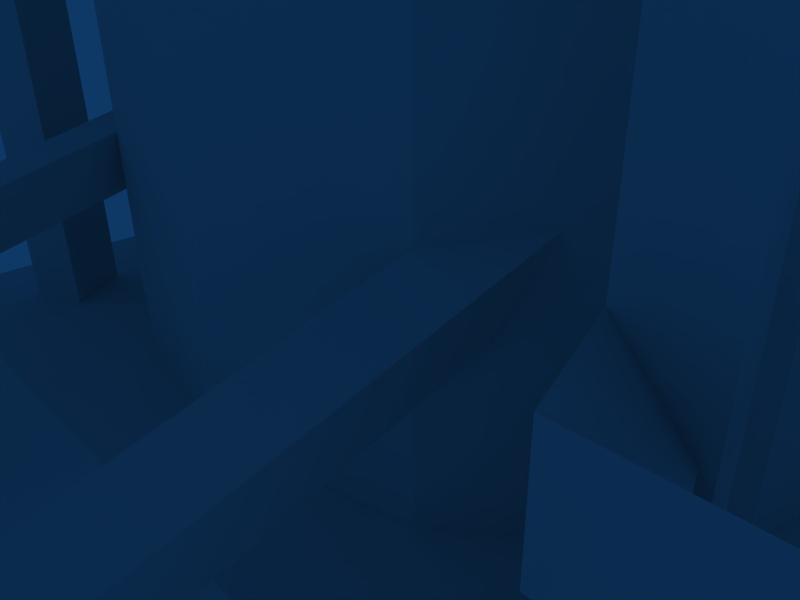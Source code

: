 # Source: cond.blend  (saved by Blender 2.49.2; exported with 4.5.12 LTS)
import bpy
from mathutils import Matrix  # noqa: F401  (used for matrix-valued properties, if any)

bpy.ops.wm.read_factory_settings(use_empty=True)
scene = bpy.context.scene
scene.name = 'Scene'

# ---- collections
col_collection_1 = bpy.data.collections.new('Collection 1'); scene.collection.children.link(col_collection_1)

# ---- materials (node trees are filled in below, after node groups)
mat_material = bpy.data.materials.new('Material')
mat_material.alpha_threshold = 0.0
mat_material.roughness = 0.5
mat_material.line_color = (0.0, 0.0, 0.0, 1.0)

# ---- material node trees

# ---- world
world_world = bpy.data.worlds.new('World'); scene.world = world_world
world_world.color = (0.05656, 0.2208, 0.4)
world_world.use_sun_shadow = False
world_world.sun_shadow_jitter_overblur = 0.0
world_world.cycles.sampling_method = 'MANUAL'
world_world.cycles.sample_map_resolution = 256

# ---- cameras
cam_camera = bpy.data.cameras.new('Camera')
cam_camera.passepartout_alpha = 0.2
cam_camera.clip_end = 100.0
cam_camera.lens = 35.0
cam_camera.ortho_scale = 7.314
cam_camera.show_passepartout = False
cam_camera.show_safe_areas = True
cam_camera.dof.focus_distance = 0.0
cam_camera.dof.aperture_fstop = 128.0

# ---- lights
light_spot = bpy.data.lights.new('Spot', 'POINT')
light_spot.transmission_factor = 0.0
light_spot.cutoff_distance = 30.0
light_spot.energy = 100.0
light_spot.shadow_buffer_clip_start = 1.001
light_spot.shadow_soft_size = 1.0
light_spot.shadow_maximum_resolution = 0.006
light_spot.use_absolute_resolution = True
light_spot.cycles.use_multiple_importance_sampling = False

# ---- meshes
me_mesh = bpy.data.meshes.new('Mesh')
me_mesh.from_pydata([(-1.516, -7.116, 2.211), (-1.073, -6.086, 1.7), (-1.073, -6.086, 0.9329), (6.398, 6.214, 2.977), (6.121, 5.441, 2.977), (5.568, 5.699, 2.466), (5.568, 5.699, 3.489), (6.121, 5.441, 2.977), (6.398, 6.214, 2.977), (5.9, 6.793, 3.489), (5.568, 5.699, 3.489), (6.398, 6.214, 2.977), (5.568, 5.699, 3.489), (5.9, 6.793, 3.489), (5.9, 6.793, 2.466), (5.568, 5.699, 2.466), (5.9, 6.793, 3.489), (7.45, 6.793, 3.489), (7.45, 6.793, 2.466), (5.9, 6.793, 2.466), (6.398, 6.214, 2.977), (5.9, 6.793, 2.466), (7.45, 6.793, 2.466), (6.951, 6.214, 2.977), (6.398, 6.214, 2.977), (6.951, 6.214, 2.977), (7.45, 6.793, 3.489), (5.9, 6.793, 3.489), (7.45, 6.793, 3.489), (8.722, 1.126, 3.489), (8.722, 1.126, 2.466), (7.45, 6.793, 2.466), (6.951, 6.214, 2.977), (7.45, 6.793, 2.466), (8.722, 1.126, 2.466), (8.224, 1.126, 2.977), (6.951, 6.214, 2.977), (8.722, 1.126, 2.466), (6.951, 6.214, 2.977), (8.224, 1.126, 2.977), (8.722, 1.126, 3.489), (7.45, 6.793, 3.489), (6.951, 6.214, 2.977), (8.722, 1.126, 3.489), (6.398, -3.768, 2.977), (5.9, -4.283, 2.466), (5.568, -3.253, 2.466), (5.568, -3.253, 2.466), (6.121, -2.995, 2.977), (6.398, -3.768, 2.977), (5.568, -3.253, 3.489), (5.9, -4.283, 3.489), (6.398, -3.768, 2.977), (6.121, -2.995, 2.977), (5.568, -3.253, 3.489), (6.398, -3.768, 2.977), (5.9, -4.283, 2.466), (5.9, -4.283, 3.489), (5.568, -3.253, 3.489), (5.568, -3.253, 2.466), (7.45, -4.283, 2.466), (7.45, -4.283, 3.489), (5.9, -4.283, 3.489), (5.9, -4.283, 2.466), (6.398, -3.768, 2.977), (6.951, -3.768, 2.977), (7.45, -4.283, 2.466), (5.9, -4.283, 2.466), (7.45, -4.283, 3.489), (6.951, -3.768, 2.977), (6.398, -3.768, 2.977), (5.9, -4.283, 3.489), (8.722, 1.126, 2.466), (8.722, 1.126, 3.489), (7.45, -4.283, 3.489), (7.45, -4.283, 2.466), (6.951, -3.768, 2.977), (8.224, 1.126, 2.977), (8.722, 1.126, 2.466), (7.45, -4.283, 2.466), (6.951, -3.768, 2.977), (8.722, 1.126, 2.466), (6.951, -3.768, 2.977), (7.45, -4.283, 3.489), (8.722, 1.126, 3.489), (8.224, 1.126, 2.977), (6.951, -3.768, 2.977), (8.722, 1.126, 3.489), (6.121, 4.926, 0.4217), (6.398, 5.699, 0.4217), (6.398, 5.699, 64.57), (6.121, 4.926, 64.57), (5.568, 5.699, 64.57), (5.568, 5.699, 0.4217), (6.121, 4.926, 0.4217), (6.121, 4.926, 64.57), (6.398, 5.699, 0.4217), (5.568, 5.699, 0.4217), (5.568, 5.699, 64.57), (6.398, 5.699, 64.57), (5.568, 5.699, 35.44), (5.9, 6.793, 35.44), (6.398, 6.214, 35.95), (6.398, 6.214, 35.95), (6.121, 5.441, 35.95), (5.568, 5.699, 35.44), (5.568, 5.699, 36.2), (6.121, 5.441, 35.95), (6.398, 6.214, 35.95), (5.9, 6.793, 36.2), (5.568, 5.699, 36.2), (6.398, 6.214, 35.95), (5.568, 5.699, 36.2), (5.9, 6.793, 36.2), (5.9, 6.793, 35.44), (5.568, 5.699, 35.44), (5.9, 6.793, 36.2), (7.45, 6.793, 36.2), (7.45, 6.793, 35.44), (5.9, 6.793, 35.44), (6.398, 6.214, 35.95), (5.9, 6.793, 35.44), (7.45, 6.793, 35.44), (6.951, 6.214, 35.95), (6.398, 6.214, 35.95), (6.951, 6.214, 35.95), (7.45, 6.793, 36.2), (5.9, 6.793, 36.2), (7.45, 6.793, 36.2), (8.722, 1.126, 36.2), (8.722, 1.126, 35.44), (7.45, 6.793, 35.44), (6.951, 6.214, 35.95), (7.45, 6.793, 35.44), (8.722, 1.126, 35.44), (8.224, 1.126, 35.95), (6.951, 6.214, 35.95), (8.722, 1.126, 35.44), (6.951, 6.214, 35.95), (8.224, 1.126, 35.95), (8.722, 1.126, 36.2), (7.45, 6.793, 36.2), (6.951, 6.214, 35.95), (8.722, 1.126, 36.2), (6.398, -3.51, 64.57), (6.398, -3.51, 0.4217), (6.121, -2.48, 0.4217), (6.121, -2.48, 64.57), (6.121, -2.48, 0.4217), (5.568, -3.253, 0.4217), (5.568, -3.253, 64.57), (6.121, -2.48, 64.57), (5.568, -3.253, 64.57), (5.568, -3.253, 0.4217), (6.398, -3.51, 0.4217), (6.398, -3.51, 64.57), (6.398, -3.768, 35.95), (5.9, -4.283, 35.44), (5.568, -3.253, 35.44), (5.568, -3.253, 35.44), (6.121, -2.995, 35.95), (6.398, -3.768, 35.95), (5.568, -3.253, 36.2), (5.9, -4.283, 36.2), (6.398, -3.768, 35.95), (6.121, -2.995, 35.95), (5.568, -3.253, 36.2), (6.398, -3.768, 35.95), (5.9, -4.283, 35.44), (5.9, -4.283, 36.2), (5.568, -3.253, 36.2), (5.568, -3.253, 35.44), (7.45, -4.283, 35.44), (7.45, -4.283, 36.2), (5.9, -4.283, 36.2), (5.9, -4.283, 35.44), (6.398, -3.768, 35.95), (6.951, -3.768, 35.95), (7.45, -4.283, 35.44), (5.9, -4.283, 35.44), (7.45, -4.283, 36.2), (6.951, -3.768, 35.95), (6.398, -3.768, 35.95), (5.9, -4.283, 36.2), (8.722, 1.126, 35.44), (8.722, 1.126, 36.2), (7.45, -4.283, 36.2), (7.45, -4.283, 35.44), (6.951, -3.768, 35.95), (8.224, 1.126, 35.95), (8.722, 1.126, 35.44), (7.45, -4.283, 35.44), (6.951, -3.768, 35.95), (8.722, 1.126, 35.44), (6.951, -3.768, 35.95), (7.45, -4.283, 36.2), (8.722, 1.126, 36.2), (8.224, 1.126, 35.95), (6.951, -3.768, 35.95), (8.722, 1.126, 36.2), (-3.121, 5.699, 64.57), (-3.121, 5.699, 0.4217), (-2.844, 4.926, 0.4217), (-2.844, 4.926, 64.57), (-2.844, 4.926, 0.4217), (-2.346, 5.699, 0.4217), (-2.346, 5.699, 64.57), (-2.844, 4.926, 64.57), (-2.346, 5.699, 64.57), (-2.346, 5.699, 0.4217), (-3.121, 5.699, 0.4217), (-3.121, 5.699, 64.57), (-3.121, 6.214, 52.3), (-2.844, 6.793, 52.05), (-2.567, 5.699, 52.05), (-2.567, 5.699, 52.05), (-3.121, 5.441, 52.3), (-3.121, 6.214, 52.3), (-2.567, 5.699, 52.82), (-2.844, 6.793, 52.82), (-3.121, 6.214, 52.3), (-3.121, 5.441, 52.3), (-2.567, 5.699, 52.82), (-3.121, 6.214, 52.3), (-2.844, 6.793, 52.05), (-2.844, 6.793, 52.82), (-2.567, 5.699, 52.82), (-2.567, 5.699, 52.05), (-4.117, 6.793, 52.05), (-4.117, 6.793, 52.82), (-2.844, 6.793, 52.82), (-2.844, 6.793, 52.05), (-3.121, 6.214, 52.3), (-3.84, 6.214, 52.3), (-4.117, 6.793, 52.05), (-2.844, 6.793, 52.05), (-4.117, 6.793, 52.82), (-3.84, 6.214, 52.3), (-3.121, 6.214, 52.3), (-2.844, 6.793, 52.82), (-5.39, 1.126, 52.05), (-5.39, 1.126, 52.82), (-4.117, 6.793, 52.82), (-4.117, 6.793, 52.05), (-3.84, 6.214, 52.3), (-4.947, 1.126, 52.3), (-5.39, 1.126, 52.05), (-4.117, 6.793, 52.05), (-3.84, 6.214, 52.3), (-5.39, 1.126, 52.05), (-3.84, 6.214, 52.3), (-4.117, 6.793, 52.82), (-5.39, 1.126, 52.82), (-4.947, 1.126, 52.3), (-3.84, 6.214, 52.3), (-5.39, 1.126, 52.82), (-1.073, 8.597, 63.81), (-0.7964, 9.305, 64.83), (-0.7964, 7.824, 65.08), (-0.7964, 7.824, 65.08), (-1.073, 7.244, 64.57), (-1.073, 8.597, 63.81), (-1.516, 7.824, 65.08), (-1.516, 9.305, 64.83), (-1.073, 8.597, 63.81), (-1.073, 7.244, 64.57), (-1.516, 7.824, 65.08), (-1.073, 8.597, 63.81), (-0.7964, 9.305, 64.83), (-1.516, 9.305, 64.83), (-1.516, 7.824, 65.08), (-0.7964, 7.824, 65.08), (-0.7964, 9.305, 62.78), (-1.516, 9.305, 62.78), (-1.516, 9.305, 64.83), (-0.7964, 9.305, 64.83), (-1.073, 8.597, 63.81), (-1.073, 8.597, 63.04), (-0.7964, 9.305, 62.78), (-0.7964, 9.305, 64.83), (-1.516, 9.305, 62.78), (-1.073, 8.597, 63.04), (-1.073, 8.597, 63.81), (-1.516, 9.305, 64.83), (-0.7964, 1.126, 60.74), (-1.516, 1.126, 60.74), (-1.516, 9.305, 62.78), (-0.7964, 9.305, 62.78), (-1.073, 8.597, 63.04), (-1.073, 1.126, 61.5), (-0.7964, 1.126, 60.74), (-0.7964, 9.305, 62.78), (-1.073, 8.597, 63.04), (-0.7964, 1.126, 60.74), (-1.073, 8.597, 63.04), (-1.516, 9.305, 62.78), (-1.516, 1.126, 60.74), (-1.073, 1.126, 61.5), (-1.073, 8.597, 63.04), (-1.516, 1.126, 60.74), (-0.7964, -5.571, 65.08), (-0.7964, -7.116, 64.83), (-1.073, -6.086, 63.81), (-1.073, -6.086, 63.81), (-1.073, -4.798, 64.57), (-0.7964, -5.571, 65.08), (-1.516, -5.571, 65.08), (-1.073, -4.798, 64.57), (-1.073, -6.086, 63.81), (-1.516, -7.116, 64.83), (-1.516, -5.571, 65.08), (-1.073, -6.086, 63.81), (-1.516, -5.571, 65.08), (-1.516, -7.116, 64.83), (-0.7964, -7.116, 64.83), (-0.7964, -5.571, 65.08), (-1.516, -7.116, 64.83), (-1.516, -7.116, 62.78), (-0.7964, -7.116, 62.78), (-0.7964, -7.116, 64.83), (-1.073, -6.086, 63.81), (-0.7964, -7.116, 64.83), (-0.7964, -7.116, 62.78), (-1.073, -6.086, 63.04), (-1.073, -6.086, 63.81), (-1.073, -6.086, 63.04), (-1.516, -7.116, 62.78), (-1.516, -7.116, 64.83), (-1.516, -7.116, 62.78), (-1.516, 1.126, 60.74), (-0.7964, 1.126, 60.74), (-0.7964, -7.116, 62.78), (-1.073, -6.086, 63.04), (-0.7964, -7.116, 62.78), (-0.7964, 1.126, 60.74), (-1.073, 1.126, 61.5), (-1.073, -6.086, 63.04), (-0.7964, 1.126, 60.74), (-1.073, -6.086, 63.04), (-1.073, 1.126, 61.5), (-1.516, 1.126, 60.74), (-1.516, -7.116, 62.78), (-1.073, -6.086, 63.04), (-1.516, 1.126, 60.74), (1.749, 6.471, 55.37), (1.473, 6.793, 55.37), (1.473, 6.793, 64.83), (1.749, 6.471, 64.83), (1.473, 6.471, 64.83), (1.473, 6.471, 55.37), (1.749, 6.471, 55.37), (1.749, 6.471, 64.83), (1.473, 6.793, 55.37), (1.473, 6.471, 55.37), (1.473, 6.471, 64.83), (1.473, 6.793, 64.83), (-3.84, 1.32, 21.12), (-4.117, 1.126, 21.12), (-4.117, 1.126, 64.57), (-3.84, 1.32, 64.57), (-3.84, 1.126, 64.57), (-3.84, 1.126, 21.12), (-3.84, 1.32, 21.12), (-3.84, 1.32, 64.57), (-4.117, 1.126, 21.12), (-3.84, 1.126, 21.12), (-3.84, 1.126, 64.57), (-4.117, 1.126, 64.57), (-2.844, -2.48, 0.4217), (-3.121, -3.51, 0.4217), (-3.121, -3.51, 64.57), (-2.844, -2.48, 64.57), (-2.346, -3.253, 64.57), (-2.346, -3.253, 0.4217), (-2.844, -2.48, 0.4217), (-2.844, -2.48, 64.57), (-3.121, -3.51, 0.4217), (-2.346, -3.253, 0.4217), (-2.346, -3.253, 64.57), (-3.121, -3.51, 64.57), (4.627, 7.824, -0.08945), (4.627, 9.305, 0.1661), (4.35, 8.597, 0.9329), (4.35, 8.597, 0.9329), (4.35, 7.244, 0.4217), (4.627, 7.824, -0.08945), (3.852, 7.824, -0.08945), (4.35, 7.244, 0.4217), (4.35, 8.597, 0.9329), (3.852, 9.305, 0.1661), (3.852, 7.824, -0.08945), (4.35, 8.597, 0.9329), (3.852, 7.824, -0.08945), (3.852, 9.305, 0.1661), (4.627, 9.305, 0.1661), (4.627, 7.824, -0.08945), (3.852, 9.305, 0.1661), (3.852, 9.305, 2.211), (4.627, 9.305, 2.211), (4.627, 9.305, 0.1661), (4.35, 8.597, 0.9329), (4.627, 9.305, 0.1661), (4.627, 9.305, 2.211), (4.35, 8.597, 1.7), (4.35, 8.597, 0.9329), (4.35, 8.597, 1.7), (3.852, 9.305, 2.211), (3.852, 9.305, 0.1661), (3.852, 9.305, 2.211), (3.852, 1.126, 4.255), (4.627, 1.126, 4.255), (4.627, 9.305, 2.211), (4.35, 8.597, 1.7), (4.627, 9.305, 2.211), (4.627, 1.126, 4.255), (4.35, 1.126, 3.489), (4.35, 8.597, 1.7), (4.627, 1.126, 4.255), (4.35, 8.597, 1.7), (4.35, 1.126, 3.489), (3.852, 1.126, 4.255), (3.852, 9.305, 2.211), (4.35, 8.597, 1.7), (3.852, 1.126, 4.255), (4.35, -6.086, 0.9329), (4.627, -7.116, 0.1661), (4.627, -5.571, -0.08945), (4.627, -5.571, -0.08945), (4.35, -4.798, 0.4217), (4.35, -6.086, 0.9329), (3.852, -5.571, -0.08945), (3.852, -7.116, 0.1661), (4.35, -6.086, 0.9329), (4.35, -4.798, 0.4217), (3.852, -5.571, -0.08945), (4.35, -6.086, 0.9329), (4.627, -7.116, 0.1661), (3.852, -7.116, 0.1661), (3.852, -5.571, -0.08945), (4.627, -5.571, -0.08945), (4.627, -7.116, 2.211), (3.852, -7.116, 2.211), (3.852, -7.116, 0.1661), (4.627, -7.116, 0.1661), (4.35, -6.086, 0.9329), (4.35, -6.086, 1.7), (4.627, -7.116, 2.211), (4.627, -7.116, 0.1661), (3.852, -7.116, 2.211), (4.35, -6.086, 1.7), (4.35, -6.086, 0.9329), (3.852, -7.116, 0.1661), (4.627, 1.126, 4.255), (3.852, 1.126, 4.255), (3.852, -7.116, 2.211), (4.627, -7.116, 2.211), (4.35, -6.086, 1.7), (4.35, 1.126, 3.489), (4.627, 1.126, 4.255), (4.627, -7.116, 2.211), (4.35, -6.086, 1.7), (4.627, 1.126, 4.255), (4.35, -6.086, 1.7), (3.852, -7.116, 2.211), (3.852, 1.126, 4.255), (4.35, 1.126, 3.489), (4.35, -6.086, 1.7), (3.852, 1.126, 4.255), (-0.7964, 7.824, -0.08945), (-0.7964, 9.305, 0.1661), (-1.073, 8.597, 0.9329), (-1.073, 8.597, 0.9329), (-1.073, 7.244, 0.4217), (-0.7964, 7.824, -0.08945), (-1.516, 7.824, -0.08945), (-1.073, 7.244, 0.4217), (-1.073, 8.597, 0.9329), (-1.516, 9.305, 0.1661), (-1.516, 7.824, -0.08945), (-1.073, 8.597, 0.9329), (-1.516, 7.824, -0.08945), (-1.516, 9.305, 0.1661), (-0.7964, 9.305, 0.1661), (-0.7964, 7.824, -0.08945), (-1.516, 9.305, 0.1661), (-1.516, 9.305, 2.211), (-0.7964, 9.305, 2.211), (-0.7964, 9.305, 0.1661), (-1.073, 8.597, 0.9329), (-0.7964, 9.305, 0.1661), (-0.7964, 9.305, 2.211), (-1.073, 8.597, 1.7), (-1.073, 8.597, 0.9329), (-1.073, 8.597, 1.7), (-1.516, 9.305, 2.211), (-1.516, 9.305, 0.1661), (-1.516, 9.305, 2.211), (-1.516, 1.126, 4.255), (-0.7964, 1.126, 4.255), (-0.7964, 9.305, 2.211), (-1.073, 8.597, 1.7), (-0.7964, 9.305, 2.211), (-0.7964, 1.126, 4.255), (-1.073, 1.126, 3.489), (-1.073, 8.597, 1.7), (-0.7964, 1.126, 4.255), (-1.073, 8.597, 1.7), (-1.073, 1.126, 3.489), (-1.516, 1.126, 4.255), (-1.516, 9.305, 2.211), (-1.073, 8.597, 1.7), (-1.516, 1.126, 4.255), (-1.073, -6.086, 0.9329), (-0.7964, -7.116, 0.1661), (-0.7964, -5.571, -0.08945), (-0.7964, -5.571, -0.08945), (-1.073, -4.798, 0.4217), (-1.073, -6.086, 0.9329), (-1.516, -5.571, -0.08945), (-1.516, -7.116, 0.1661), (-1.073, -6.086, 0.9329), (-1.073, -4.798, 0.4217), (-1.516, -5.571, -0.08945), (-1.073, -6.086, 0.9329), (-0.7964, -7.116, 0.1661), (-1.516, -7.116, 0.1661), (-1.516, -5.571, -0.08945), (-0.7964, -5.571, -0.08945), (-0.7964, -7.116, 2.211), (-1.516, -7.116, 2.211), (-1.516, -7.116, 0.1661), (-0.7964, -7.116, 0.1661), (-1.073, -6.086, 0.9329), (-1.073, -6.086, 1.7), (-0.7964, -7.116, 2.211), (-0.7964, -7.116, 0.1661), (5.568, 5.699, 2.466), (5.9, 6.793, 2.466), (6.398, 6.214, 2.977), (-1.516, -7.116, 0.1661), (-0.7964, 1.126, 4.255), (-1.516, 1.126, 4.255), (-1.516, -7.116, 2.211), (-0.7964, -7.116, 2.211), (-1.073, -6.086, 1.7), (-1.073, 1.126, 3.489), (-0.7964, 1.126, 4.255), (-0.7964, -7.116, 2.211), (-1.073, -6.086, 1.7), (-0.7964, 1.126, 4.255), (-1.073, -6.086, 1.7), (-1.516, -7.116, 2.211), (-1.516, 1.126, 4.255), (-1.073, 1.126, 3.489), (-1.073, -6.086, 1.7), (-1.516, 1.126, 4.255), (4.35, 8.597, 63.81), (4.627, 9.305, 64.83), (4.627, 7.824, 65.08), (4.627, 7.824, 65.08), (4.35, 7.244, 64.57), (4.35, 8.597, 63.81), (3.852, 7.824, 65.08), (3.852, 9.305, 64.83), (4.35, 8.597, 63.81), (4.35, 7.244, 64.57), (3.852, 7.824, 65.08), (4.35, 8.597, 63.81), (4.627, 9.305, 64.83), (3.852, 9.305, 64.83), (3.852, 7.824, 65.08), (4.627, 7.824, 65.08), (4.627, 9.305, 62.78), (3.852, 9.305, 62.78), (3.852, 9.305, 64.83), (4.627, 9.305, 64.83), (4.35, 8.597, 63.81), (4.35, 8.597, 63.04), (4.627, 9.305, 62.78), (4.627, 9.305, 64.83), (3.852, 9.305, 62.78), (4.35, 8.597, 63.04), (4.35, 8.597, 63.81), (3.852, 9.305, 64.83), (4.627, 1.126, 60.74), (3.852, 1.126, 60.74), (3.852, 9.305, 62.78), (4.627, 9.305, 62.78), (4.35, 8.597, 63.04), (4.35, 1.126, 61.5), (4.627, 1.126, 60.74), (4.627, 9.305, 62.78), (4.35, 8.597, 63.04), (4.627, 1.126, 60.74), (4.35, 8.597, 63.04), (3.852, 9.305, 62.78), (3.852, 1.126, 60.74), (4.35, 1.126, 61.5), (4.35, 8.597, 63.04), (3.852, 1.126, 60.74), (4.627, -5.571, 65.08), (4.627, -7.116, 64.83), (4.35, -6.086, 63.81), (4.35, -6.086, 63.81), (4.35, -4.798, 64.57), (4.627, -5.571, 65.08), (3.852, -5.571, 65.08), (4.35, -4.798, 64.57), (4.35, -6.086, 63.81), (3.852, -7.116, 64.83), (3.852, -5.571, 65.08), (4.35, -6.086, 63.81), (3.852, -5.571, 65.08), (3.852, -7.116, 64.83), (4.627, -7.116, 64.83), (4.627, -5.571, 65.08), (3.852, -7.116, 64.83), (3.852, -7.116, 62.78), (4.627, -7.116, 62.78), (4.627, -7.116, 64.83), (4.35, -6.086, 63.81), (4.627, -7.116, 64.83), (4.627, -7.116, 62.78), (4.35, -6.086, 63.04), (4.35, -6.086, 63.81), (4.35, -6.086, 63.04), (3.852, -7.116, 62.78), (3.852, -7.116, 64.83), (3.852, -7.116, 62.78), (3.852, 1.126, 60.74), (4.627, 1.126, 60.74), (4.627, -7.116, 62.78), (4.35, -6.086, 63.04), (4.627, -7.116, 62.78), (4.627, 1.126, 60.74), (4.35, 1.126, 61.5), (4.35, -6.086, 63.04), (4.627, 1.126, 60.74), (4.35, -6.086, 63.04), (4.35, 1.126, 61.5), (3.852, 1.126, 60.74), (3.852, -7.116, 62.78), (4.35, -6.086, 63.04), (3.852, 1.126, 60.74), (-2.567, -3.253, 52.05), (-2.844, -4.283, 52.05), (-3.121, -3.768, 52.3), (-3.121, -3.768, 52.3), (-3.121, -2.995, 52.3), (-2.567, -3.253, 52.05), (-2.567, -3.253, 52.82), (-3.121, -2.995, 52.3), (-3.121, -3.768, 52.3), (-2.844, -4.283, 52.82), (-2.567, -3.253, 52.82), (-3.121, -3.768, 52.3), (-2.567, -3.253, 52.82), (-2.844, -4.283, 52.82), (-2.844, -4.283, 52.05), (-2.567, -3.253, 52.05), (-2.844, -4.283, 52.82), (-4.117, -4.283, 52.82), (-4.117, -4.283, 52.05), (-2.844, -4.283, 52.05), (-3.121, -3.768, 52.3), (-2.844, -4.283, 52.05), (-4.117, -4.283, 52.05), (-3.84, -3.768, 52.3), (-3.121, -3.768, 52.3), (-3.84, -3.768, 52.3), (-4.117, -4.283, 52.82), (-2.844, -4.283, 52.82), (-4.117, -4.283, 52.82), (-5.39, 1.126, 52.82), (-5.39, 1.126, 52.05), (-4.117, -4.283, 52.05), (-3.84, -3.768, 52.3), (-4.117, -4.283, 52.05), (-5.39, 1.126, 52.05), (-4.947, 1.126, 52.3), (-3.84, -3.768, 52.3), (-5.39, 1.126, 52.05), (-3.84, -3.768, 52.3), (-4.947, 1.126, 52.3), (-5.39, 1.126, 52.82), (-4.117, -4.283, 52.82), (-3.84, -3.768, 52.3), (-5.39, 1.126, 52.82), (6.951, 1.126, 8.6), (7.117, 1.126, 8.6), (7.117, 1.126, 64.57), (6.951, 1.126, 64.57), (6.951, 1.32, 64.57), (6.951, 1.32, 8.6), (6.951, 1.126, 8.6), (6.951, 1.126, 64.57), (7.117, 1.126, 8.6), (6.951, 1.32, 8.6), (6.951, 1.32, 64.57), (7.117, 1.126, 64.57), (-2.844, 2.35, 20.1), (-2.844, 0.09606, 20.1), (-4.117, 0.8688, 20.87), (-4.117, 1.32, 20.87), (-2.844, 2.35, 22.15), (-2.844, 2.35, 20.1), (-4.117, 1.32, 20.87), (-4.117, 1.32, 21.38), (-2.844, 0.09606, 22.15), (-2.844, 2.35, 22.15), (-4.117, 1.32, 21.38), (-4.117, 0.8688, 21.38), (-2.844, 0.09606, 20.1), (-2.844, 0.09606, 22.15), (-4.117, 0.8688, 21.38), (-4.117, 0.8688, 20.87), (-5.168, 7.824, 65.08), (-5.168, -5.571, 65.08), (8.224, -5.571, 65.08), (8.224, 7.824, 65.08), (7.45, 1.126, 8.089), (6.121, 0.09606, 7.067), (6.121, 2.35, 7.067), (7.45, 1.32, 8.089), (7.45, 1.32, 8.089), (6.121, 2.35, 7.067), (6.121, 2.35, 9.367), (7.45, 1.32, 8.345), (7.45, 1.32, 8.345), (6.121, 2.35, 9.367), (6.121, 0.09606, 9.367), (7.45, 1.126, 8.345), (7.45, 1.126, 8.345), (6.121, 0.09606, 9.367), (6.121, 0.09606, 7.067), (7.45, 1.126, 8.089), (7.45, 7.051, 63.81), (7.45, 7.244, 63.81), (7.892, 7.566, 65.08), (7.892, 6.471, 65.08), (1.749, 7.051, 55.12), (2.579, 5.699, 54.35), (0.5318, 5.699, 54.35), (1.251, 7.051, 55.12), (1.251, 7.051, 55.12), (0.5318, 5.699, 54.35), (0.5318, 5.699, 56.14), (1.251, 7.051, 55.63), (1.251, 7.051, 55.63), (0.5318, 5.699, 56.14), (2.579, 5.699, 56.14), (1.749, 7.051, 55.63), (1.749, 7.051, 55.63), (2.579, 5.699, 56.14), (2.579, 5.699, 54.35), (1.749, 7.051, 55.12), (7.45, 7.244, 63.81), (7.45, 7.051, 63.81), (6.951, 6.471, 65.08), (6.951, 7.566, 65.08), (-5.168, 7.824, -0.08945), (8.224, 7.824, -0.08945), (8.224, -5.571, -0.08945), (-5.168, -5.571, -0.08945), (7.45, 7.051, 1.188), (7.45, 7.051, 1.188), (6.951, 6.471, -0.08945), (7.892, 6.471, -0.08945), (7.45, 7.051, 1.188), (7.892, 6.471, -0.08945), (7.892, 7.566, -0.08945), (7.45, 7.244, 1.188), (7.45, 7.244, 1.188), (7.892, 7.566, -0.08945), (6.951, 7.566, -0.08945), (7.45, 7.244, 1.188), (7.45, 7.244, 1.188), (6.951, 7.566, -0.08945), (6.951, 6.471, -0.08945), (7.45, 7.051, 1.188), (-3.619, 7.566, 65.08), (-3.619, 6.471, 65.08), (-4.117, 7.051, 63.81), (-4.338, 7.051, 63.81), (-4.117, 7.051, 63.81), (-4.947, 6.471, 65.08), (-4.117, 7.051, 1.188), (-4.338, 7.051, 1.188), (-4.947, 6.471, -0.08945), (-3.619, 6.471, -0.08945), (-4.117, 7.051, 1.188), (-3.619, 6.471, -0.08945), (-3.619, 7.566, -0.08945), (-4.117, 7.244, 1.188), (-4.117, 7.244, 1.188), (-3.619, 7.566, -0.08945), (-4.947, 7.566, -0.08945), (-4.338, 7.244, 1.188), (-4.338, 7.244, 1.188), (-4.947, 7.566, -0.08945), (-4.947, 6.471, -0.08945), (-4.338, 7.051, 1.188), (-4.947, 6.471, 65.08), (-4.947, 7.566, 65.08), (-4.338, 7.244, 63.81), (-4.117, 7.244, 63.81), (-4.338, 7.244, 63.81), (-4.947, 7.566, 65.08), (7.45, -4.798, 1.188), (7.45, -4.798, 1.188), (6.951, -5.313, -0.08945), (7.892, -5.313, -0.08945), (7.45, -4.798, 1.188), (7.892, -5.313, -0.08945), (7.892, -4.025, -0.08945), (7.45, -4.541, 1.188), (7.45, -4.541, 1.188), (7.892, -4.025, -0.08945), (6.951, -4.025, -0.08945), (7.45, -4.541, 1.188), (7.45, -4.798, 1.188), (7.45, -4.541, 1.188), (6.951, -4.025, -0.08945), (6.951, -5.313, -0.08945), (7.45, -4.798, 63.81), (7.892, -5.313, 65.08), (6.951, -5.313, 65.08), (6.398, 1.126, 0.4217), (5.9, 3.638, 0.4217), (5.9, 3.638, 64.57), (7.45, -4.541, 0.6773), (8.224, -5.571, -0.08945), (8.224, 7.824, -0.08945), (7.45, 7.051, 0.6773), (7.45, 7.051, 0.6773), (8.224, 7.824, -0.08945), (-5.168, 7.824, -0.08945), (-4.117, 7.051, 0.6773), (-4.117, 7.051, 0.6773), (-5.168, 7.824, -0.08945), (-5.168, -5.571, -0.08945), (-4.117, -4.541, 0.6773), (-4.117, -4.541, 0.6773), (-5.168, -5.571, -0.08945), (8.224, -5.571, -0.08945), (7.45, -4.541, 0.6773), (7.45, -4.541, 0.6773), (7.45, 7.051, 0.6773), (-4.117, 7.051, 0.6773), (-4.117, -4.541, 0.6773), (-4.117, -4.798, 1.188), (-4.338, -4.798, 1.188), (-4.947, -5.313, -0.08945), (-3.619, -5.313, -0.08945), (-4.117, -4.798, 1.188), (-3.619, -5.313, -0.08945), (-3.619, -4.025, -0.08945), (-4.117, -4.541, 1.188), (-4.117, -4.541, 1.188), (-3.619, -4.025, -0.08945), (-4.947, -4.025, -0.08945), (-4.338, -4.541, 1.188), (-4.338, -4.798, 1.188), (-4.338, -4.541, 1.188), (-4.947, -4.025, -0.08945), (-4.947, -5.313, -0.08945), (7.45, -4.541, 63.81), (7.45, -4.798, 63.81), (6.951, -4.025, 65.08), (5.9, 3.638, 0.4217), (3.852, 5.441, 0.4217), (3.852, 5.441, 64.57), (-2.567, -1.192, 0.4217), (-0.7964, -2.995, 0.4217), (-0.7964, -2.995, 64.57), (-2.567, -1.192, 64.57), (7.45, 7.051, 63.81), (7.892, 6.471, 65.08), (6.951, 6.471, 65.08), (7.45, 7.051, 63.81), (-0.7964, -2.995, 0.4217), (1.473, -3.51, 0.4217), (1.473, -3.51, 64.57), (-0.7964, -2.995, 64.57), (6.951, 7.566, 65.08), (7.892, 7.566, 65.08), (7.45, 7.244, 63.81), (7.45, 7.244, 63.81), (1.473, -3.51, 0.4217), (3.852, -2.995, 0.4217), (3.852, -2.995, 64.57), (1.473, -3.51, 64.57), (7.45, 7.051, 64.32), (-4.117, 7.051, 64.32), (-5.168, 7.824, 65.08), (-5.168, -5.571, 65.08), (-5.168, 7.824, 65.08), (-4.117, 7.051, 64.32), (-3.619, 6.471, 65.08), (3.852, -2.995, 0.4217), (5.9, -1.192, 0.4217), (5.9, -1.192, 64.57), (3.852, -2.995, 64.57), (-4.117, 7.244, 63.81), (-3.619, 7.566, 65.08), (5.9, -1.192, 0.4217), (6.398, 1.126, 0.4217), (6.398, 1.126, 64.57), (5.9, -1.192, 64.57), (-4.338, 7.051, 63.81), (-4.117, 7.051, 64.32), (7.45, 7.051, 64.32), (7.45, -4.541, 64.32), (5.9, 3.638, 64.57), (6.398, 1.126, 64.57), (7.45, -4.798, 63.81), (7.892, -4.025, 65.08), (7.892, -5.313, 65.08), (7.45, -4.798, 63.81), (7.45, -4.541, 63.81), (6.951, -4.025, 65.08), (7.892, -4.025, 65.08), (7.45, -4.541, 63.81), (7.45, -4.541, 63.81), (6.951, -5.313, 65.08), (1.473, 5.956, 64.57), (3.852, 5.441, 64.57), (3.852, 5.441, 0.4217), (-4.117, -4.798, 63.81), (-4.117, -4.541, 63.81), (-3.619, -4.025, 65.08), (-4.947, -4.025, 65.08), (-3.619, -4.025, 65.08), (-4.117, -4.541, 63.81), (8.224, 7.824, 65.08), (8.224, -5.571, 65.08), (7.45, -4.541, 64.32), (7.45, 7.051, 64.32), (8.224, 7.824, 65.08), (-4.338, -4.798, 63.81), (-4.947, -5.313, 65.08), (-4.947, -4.025, 65.08), (-4.338, -4.541, 63.81), (-4.117, -4.541, 64.32), (8.224, -5.571, 65.08), (-5.168, -5.571, 65.08), (-4.117, -4.541, 64.32), (7.45, -4.541, 64.32), (-4.338, -4.541, 63.81), (-4.117, -4.541, 64.32), (-4.117, -4.798, 63.81), (-3.619, -5.313, 65.08), (-4.947, -5.313, 65.08), (-4.338, -4.798, 63.81), (-3.619, -5.313, 65.08), (-3.397, 1.126, 0.4217), (-2.567, -1.192, 0.4217), (-2.567, -1.192, 64.57), (-2.567, 3.638, 64.57), (-0.7964, 5.441, 64.57), (-0.7964, 5.441, 0.4217), (-0.7964, 5.441, 64.57), (1.473, 5.956, 64.57), (1.473, 5.956, 0.4217), (1.473, 5.956, 0.4217), (-2.567, 3.638, 0.4217), (-3.397, 1.126, 0.4217), (-3.397, 1.126, 64.57), (-2.567, 3.638, 0.4217), (-0.7964, 5.441, 0.4217), (-3.397, 1.126, 64.57), (-2.567, 3.638, 64.57)], [], [(760, 762, 763), (762, 760, 761), (524, 526, 527), (480, 482, 483), (436, 438, 439), (392, 394, 395), (526, 524, 525), (394, 392, 393), (438, 436, 437), (482, 480, 481), (844, 842, 843), (840, 838, 839), (836, 834, 835), (832, 830, 831), (766, 767, 764), (432, 430, 431), (770, 768, 769), (774, 772, 773), (426, 424, 425), (852, 853, 850), (788, 789, 786), (792, 790, 791), (856, 854, 855), (391, 389, 390), (796, 794, 795), (470, 468, 469), (800, 798, 799), (810, 811, 808), (860, 858, 859), (814, 812, 813), (514, 512, 513), (479, 477, 478), (520, 518, 519), (864, 865, 862), (382, 380, 381), (778, 776, 777), (822, 823, 820), (818, 816, 817), (435, 433, 434), (385, 383, 384), (523, 521, 522), (834, 836, 837), (476, 474, 475), (517, 515, 516), (388, 386, 387), (473, 471, 472), (429, 427, 428), (838, 840, 841), (830, 832, 833), (842, 844, 845), (846, 848, 849), (848, 846, 847), (790, 792, 793), (772, 774, 775), (776, 778, 779), (788, 786, 787), (768, 770, 771), (852, 850, 851), (794, 796, 797), (766, 764, 765), (854, 856, 857), (798, 800, 801), (858, 860, 861), (810, 808, 809), (864, 862, 863), (812, 814, 815), (822, 820, 821), (816, 818, 819), (528, 530, 531), (396, 398, 399), (440, 442, 443), (484, 486, 487), (0, 2, 539), (446, 447, 444), (402, 400, 401), (404, 406, 407), (534, 535, 532), (490, 488, 489), (492, 494, 495), (448, 450, 451), (490, 491, 488), (406, 404, 405), (402, 403, 400), (486, 484, 485), (398, 396, 397), (442, 440, 441), (534, 532, 533), (446, 444, 445), (530, 528, 529), (450, 448, 449), (494, 492, 493), (2, 0, 1), (538, 536, 537), (81, 79, 80), (34, 32, 33), (66, 67, 64), (46, 44, 45), (22, 20, 21), (56, 58, 59), (49, 47, 48), (72, 74, 75), (37, 35, 36), (66, 64, 65), (28, 30, 31), (423, 421, 422), (414, 412, 413), (60, 62, 63), (502, 500, 501), (511, 509, 510), (552, 550, 551), (549, 547, 548), (464, 462, 463), (22, 23, 20), (78, 76, 77), (16, 18, 19), (12, 14, 15), (5, 3, 4), (461, 459, 460), (408, 410, 411), (496, 498, 499), (452, 454, 455), (540, 542, 543), (508, 506, 507), (546, 544, 545), (555, 553, 554), (30, 28, 29), (467, 465, 466), (458, 456, 457), (505, 503, 504), (40, 38, 39), (26, 24, 25), (55, 53, 54), (58, 56, 57), (62, 60, 61), (420, 418, 419), (70, 68, 69), (417, 415, 416), (18, 16, 17), (87, 85, 86), (14, 12, 13), (74, 72, 73), (8, 6, 7), (11, 9, 10), (84, 82, 83), (68, 70, 71), (43, 41, 42), (24, 26, 27), (52, 50, 51), (454, 452, 453), (410, 408, 409), (498, 496, 497), (542, 540, 541), (722, 720, 721), (720, 722, 723), (732, 734, 735), (726, 724, 725), (734, 732, 733), (724, 726, 727), (728, 730, 731), (730, 728, 729), (702, 700, 701), (700, 702, 703), (712, 714, 715), (706, 704, 705), (714, 712, 713), (704, 706, 707), (708, 710, 711), (967, 965, 966), (871, 869, 870), (874, 872, 873), (94, 92, 93), (829, 827, 828), (925, 927, 964), (210, 208, 209), (882, 880, 881), (98, 96, 97), (957, 955, 956), (890, 888, 889), (150, 148, 149), (378, 376, 377), (370, 368, 369), (206, 204, 205), (961, 963, 969), (154, 152, 153), (374, 372, 373), (146, 144, 145), (901, 899, 900), (958, 960, 968), (907, 905, 906), (90, 88, 89), (202, 200, 201), (710, 708, 709), (698, 696, 697), (694, 692, 693), (690, 688, 689), (362, 360, 361), (102, 100, 101), (366, 364, 365), (158, 156, 157), (358, 356, 357), (122, 120, 121), (134, 132, 133), (193, 191, 192), (178, 179, 176), (168, 170, 171), (116, 118, 119), (172, 174, 175), (128, 130, 131), (184, 186, 187), (112, 114, 115), (178, 176, 177), (122, 123, 120), (161, 159, 160), (190, 188, 189), (137, 135, 136), (105, 103, 104), (118, 116, 117), (114, 112, 113), (130, 128, 129), (174, 172, 173), (186, 184, 185), (170, 168, 169), (126, 124, 125), (140, 138, 139), (108, 106, 107), (182, 180, 181), (167, 165, 166), (199, 197, 198), (164, 162, 163), (196, 194, 195), (124, 126, 127), (180, 182, 183), (143, 141, 142), (111, 109, 110), (92, 94, 95), (880, 882, 883), (96, 98, 99), (872, 874, 875), (152, 154, 155), (827, 829, 914), (955, 957, 970), (888, 890, 891), (927, 925, 926), (208, 210, 211), (963, 961, 962), (376, 378, 379), (869, 871, 913), (960, 958, 959), (88, 90, 91), (204, 206, 207), (200, 202, 203), (372, 374, 375), (965, 967, 971), (899, 901, 902), (905, 907, 908), (368, 370, 371), (144, 146, 147), (148, 150, 151), (688, 690, 691), (692, 694, 695), (696, 698, 699), (360, 362, 363), (364, 366, 367), (356, 358, 359), (678, 676, 677), (249, 247, 248), (234, 235, 232), (666, 664, 665), (214, 212, 213), (646, 644, 645), (234, 232, 233), (649, 647, 648), (681, 679, 680), (246, 244, 245), (217, 215, 216), (666, 667, 664), (228, 230, 231), (660, 662, 663), (224, 226, 227), (656, 658, 659), (240, 242, 243), (672, 674, 675), (255, 253, 254), (238, 236, 237), (670, 668, 669), (652, 650, 651), (684, 682, 683), (223, 221, 222), (658, 656, 657), (226, 224, 225), (674, 672, 673), (230, 228, 229), (242, 240, 241), (662, 660, 661), (687, 685, 686), (668, 670, 671), (655, 653, 654), (236, 238, 239), (252, 250, 251), (220, 218, 219), (742, 740, 741), (740, 742, 743), (752, 754, 755), (746, 744, 745), (754, 752, 753), (744, 746, 747), (748, 750, 751), (750, 748, 749), (346, 344, 345), (354, 352, 353), (350, 348, 349), (630, 628, 629), (330, 328, 329), (286, 284, 285), (586, 584, 585), (344, 346, 347), (352, 354, 355), (348, 350, 351), (299, 297, 298), (637, 635, 636), (290, 288, 289), (640, 638, 639), (599, 597, 598), (590, 588, 589), (337, 335, 336), (340, 338, 339), (628, 630, 631), (284, 286, 287), (328, 330, 331), (584, 586, 587), (593, 591, 592), (343, 341, 342), (334, 332, 333), (643, 641, 642), (296, 294, 295), (293, 291, 292), (596, 594, 595), (634, 632, 633), (582, 580, 581), (322, 323, 320), (578, 576, 577), (278, 276, 277), (282, 280, 281), (622, 623, 620), (626, 624, 625), (326, 324, 325), (274, 272, 273), (618, 616, 617), (574, 572, 573), (318, 316, 317), (578, 579, 576), (278, 279, 276), (322, 320, 321), (280, 282, 283), (324, 326, 327), (622, 620, 621), (624, 626, 627), (580, 582, 583), (780, 782, 903), (952, 953, 950), (802, 804, 909), (826, 915, 824), (916, 918, 919), (572, 574, 575), (807, 805, 806), (920, 922, 923), (930, 928, 929), (785, 783, 784), (316, 318, 319), (931, 933, 942), (941, 948, 939), (884, 886, 887), (738, 736, 737), (616, 618, 619), (868, 866, 867), (272, 274, 275), (758, 756, 757), (878, 879, 876), (910, 912, 949), (912, 910, 911), (895, 897, 943), (934, 936, 937), (561, 559, 560), (608, 606, 607), (605, 603, 604), (305, 303, 304), (894, 892, 893), (308, 306, 307), (944, 946, 947), (261, 259, 260), (267, 265, 266), (567, 565, 566), (805, 807, 904), (928, 930, 954), (782, 780, 781), (258, 256, 257), (785, 784, 898), (311, 309, 310), (302, 300, 301), (826, 824, 825), (918, 916, 917), (804, 802, 803), (922, 920, 921), (558, 556, 557), (868, 867, 924), (602, 600, 601), (886, 884, 885), (933, 931, 932), (952, 950, 951), (611, 609, 610), (756, 758, 759), (941, 939, 940), (564, 562, 563), (736, 738, 739), (264, 262, 263), (878, 876, 877), (892, 894, 938), (936, 934, 935), (897, 895, 896), (946, 944, 945), (270, 268, 269), (314, 312, 313), (614, 612, 613), (570, 568, 569), (312, 314, 315), (268, 270, 271), (568, 570, 571), (612, 614, 615), (718, 716, 717), (716, 718, 719)])
_uv = me_mesh.uv_layers.new(name='UVTex')
_uv.uv.foreach_set('vector', [0.543, -0.1602, 0.3711, -0.5938, 0.3711, -0.1602, 0.3711, -0.5938, 0.543, -0.1602, 0.543, -0.5938, 0.332, -0.7969, 0.3711, -0.6875, 0.3711, -0.7969, 0.332, -0.6836, 0.3711, -0.793, 0.332, -0.793, 0.332, -0.7969, 0.3711, -0.6875, 0.3711, -0.7969, 0.332, -0.6836, 0.3711, -0.793, 0.332, -0.793, 0.3711, -0.6875, 0.332, -0.7969, 0.332, -0.6875, 0.3711, -0.793, 0.332, -0.6836, 0.3711, -0.6836, 0.3711, -0.6875, 0.332, -0.7969, 0.332, -0.6875, 0.3711, -0.793, 0.332, -0.6836, 0.3711, -0.6836, 0.3711, -0.5938, 0.3828, -0.1836, 0.3711, -0.1602, 0.3711, -0.1602, 0.5312, -0.1836, 0.543, -0.1602, 0.543, -0.1602, 0.5312, -0.5703, 0.543, -0.5938, 0.543, -0.5938, 0.3828, -0.5703, 0.3711, -0.5938, 0.1914, -0.6562, 0.1914, -0.6836, 0.2109, -0.6719, 0.4102, -0.02344, 0.375, -0.01172, 0.4219, -0.01953, 0.2383, -0.6836, 0.2109, -0.6719, 0.1914, -0.6836, 0.2383, -0.6562, 0.2188, -0.6719, 0.2383, -0.6836, 0.375, -0.01172, 0.4102, -0.02344, 0.4219, -0.01953, 0.1914, -0.6602, 0.1914, -0.6836, 0.2109, -0.6719, 0.1914, -0.6602, 0.1914, -0.6836, 0.2109, -0.6719, 0.2383, -0.6836, 0.2109, -0.6719, 0.1914, -0.6836, 0.2383, -0.6836, 0.2109, -0.6719, 0.1914, -0.6836, 0.4102, -0.02344, 0.4219, -0.01953, 0.375, -0.01172, 0.2383, -0.6602, 0.2188, -0.6719, 0.2383, -0.6836, 0.4102, -0.02344, 0.375, -0.01172, 0.4219, -0.01953, 0.1914, -0.6602, 0.2188, -0.668, 0.2383, -0.6602, 0.1914, -0.6602, 0.1914, -0.6836, 0.2109, -0.6719, 0.2383, -0.6602, 0.2188, -0.6719, 0.2383, -0.6836, 0.2383, -0.6836, 0.2109, -0.6719, 0.1914, -0.6836, 0.3711, -0.01172, 0.4102, -0.02344, 0.418, -0.01562, 0.4102, -0.02344, 0.4219, -0.01953, 0.375, -0.01172, 0.4102, -0.02344, 0.375, -0.01172, 0.4219, -0.01953, 0.2383, -0.6602, 0.1914, -0.6602, 0.2109, -0.668, 0.4102, -0.02344, 0.375, -0.01172, 0.4219, -0.01953, 0.1914, -0.6562, 0.2188, -0.668, 0.2383, -0.6562, 0.2383, -0.6602, 0.1914, -0.6602, 0.2109, -0.668, 0.2383, -0.6602, 0.2188, -0.6719, 0.2383, -0.6836, 0.4102, -0.02344, 0.375, -0.01562, 0.375, -0.01172, 0.375, -0.01172, 0.4102, -0.02344, 0.375, -0.01562, 0.4102, -0.02344, 0.375, -0.01562, 0.375, -0.01172, 0.5312, -0.5703, 0.543, -0.1602, 0.5312, -0.1836, 0.4102, -0.02344, 0.375, -0.01172, 0.375, -0.01562, 0.4102, -0.02344, 0.3711, -0.01172, 0.3711, -0.01562, 0.4102, -0.02344, 0.375, -0.01172, 0.375, -0.01562, 0.375, -0.01172, 0.4102, -0.02344, 0.375, -0.01562, 0.4102, -0.02344, 0.375, -0.01172, 0.375, -0.01562, 0.5312, -0.1836, 0.3711, -0.1602, 0.3828, -0.1836, 0.3828, -0.5703, 0.543, -0.5938, 0.5312, -0.5703, 0.3828, -0.1836, 0.3711, -0.5938, 0.3828, -0.5703, 0.3828, -0.5703, 0.5312, -0.1836, 0.3828, -0.1836, 0.5312, -0.1836, 0.3828, -0.5703, 0.5312, -0.5703, 0.2109, -0.6719, 0.2383, -0.6836, 0.2188, -0.6719, 0.2188, -0.6719, 0.2383, -0.6562, 0.2188, -0.668, 0.2188, -0.668, 0.1914, -0.6562, 0.2109, -0.668, 0.1914, -0.6602, 0.2109, -0.6719, 0.2109, -0.668, 0.2109, -0.6719, 0.2383, -0.6836, 0.2188, -0.6719, 0.1914, -0.6602, 0.2109, -0.6719, 0.2109, -0.668, 0.2188, -0.6719, 0.2383, -0.6602, 0.2188, -0.668, 0.1914, -0.6562, 0.2109, -0.6719, 0.2109, -0.668, 0.2109, -0.6719, 0.2383, -0.6836, 0.2188, -0.6719, 0.2188, -0.668, 0.1914, -0.6602, 0.2109, -0.668, 0.2188, -0.6719, 0.2383, -0.6602, 0.2188, -0.668, 0.1914, -0.6602, 0.2109, -0.6719, 0.2109, -0.668, 0.2383, -0.6602, 0.2109, -0.668, 0.2188, -0.668, 0.2109, -0.6719, 0.2383, -0.6836, 0.2188, -0.6719, 0.2383, -0.6602, 0.2109, -0.668, 0.2188, -0.668, 0.2188, -0.6719, 0.2383, -0.6602, 0.2188, -0.668, 0.332, -0.6836, 0.3672, -0.7578, 0.3672, -0.6836, 0.3672, -0.7578, 0.332, -0.6836, 0.3672, -0.6836, 0.332, -0.6836, 0.3672, -0.7578, 0.3672, -0.6836, 0.3672, -0.7578, 0.332, -0.6836, 0.3672, -0.6836, 0.4219, -0.04688, 0.4102, -0.02344, 0.4219, -0.01953, 0.4219, -0.04688, 0.4219, -0.01953, 0.4102, -0.02344, 0.4219, -0.04688, 0.4102, -0.02344, 0.4219, -0.01953, 0.4102, -0.02344, 0.4219, -0.04688, 0.4219, -0.01953, 0.4219, -0.04688, 0.418, -0.01562, 0.4102, -0.02344, 0.4219, -0.04688, 0.4102, -0.02344, 0.4219, -0.01953, 0.4102, -0.02344, 0.4219, -0.04688, 0.4219, -0.01953, 0.4219, -0.04688, 0.4102, -0.02344, 0.4219, -0.01953, 0.4219, -0.04688, 0.4062, -0.04297, 0.4102, -0.02344, 0.4219, -0.04688, 0.4102, -0.02344, 0.4062, -0.04297, 0.4219, -0.04688, 0.4062, -0.04297, 0.4102, -0.02344, 0.332, -0.6836, 0.3672, -0.7578, 0.332, -0.7578, 0.332, -0.6836, 0.3672, -0.7578, 0.332, -0.7578, 0.3672, -0.7578, 0.332, -0.6836, 0.332, -0.7578, 0.4219, -0.04688, 0.4102, -0.02344, 0.4102, -0.04297, 0.4219, -0.04688, 0.4102, -0.02344, 0.4062, -0.04297, 0.3672, -0.7578, 0.332, -0.6836, 0.332, -0.7578, 0.4102, -0.02344, 0.4219, -0.04688, 0.4062, -0.04297, 0.4219, -0.04688, 0.4102, -0.02344, 0.4062, -0.04297, 0.4102, -0.02344, 0.4219, -0.04688, 0.4062, -0.04297, 0.4062, -0.02344, 0.375, -0.01172, 0.4219, -0.01562, 0.3203, -0.0625, 0.4219, -0.04688, 0.4062, -0.04297, 0.3203, -0.0625, 0.4062, -0.04297, 0.4219, -0.04688, 0.4219, -0.04688, 0.4219, -0.01562, 0.4062, -0.02344, 0.375, -0.01172, 0.4062, -0.02344, 0.4219, -0.01562, 0.4219, -0.04688, 0.4062, -0.02344, 0.4219, -0.01562, 0.3633, -0.793, 0.3359, -0.7031, 0.3672, -0.7031, 0.4062, -0.02344, 0.375, -0.01172, 0.3711, -0.01562, 0.3125, -0.9688, 0.1172, -0.9336, 0.1172, -0.9688, 0.3203, -0.0625, 0.3203, -0.05469, 0.4062, -0.04297, 0.4219, -0.04688, 0.4062, -0.02344, 0.4062, -0.04297, 0.1172, -0.9336, 0.3125, -0.9688, 0.1172, -0.9688, 0.3203, -0.05859, 0.4219, -0.04688, 0.4062, -0.04297, 0.3203, -0.05859, 0.4062, -0.04297, 0.4219, -0.04688, 0.3672, -0.6875, 0.3359, -0.7617, 0.3672, -0.7617, 0.3203, -0.05859, 0.4062, -0.04297, 0.4219, -0.04688, 0.3203, -0.05859, 0.4219, -0.04688, 0.4062, -0.04297, 0.3203, -0.05859, 0.4062, -0.04297, 0.4219, -0.04688, 0.3203, -0.0625, 0.4219, -0.04688, 0.4102, -0.04297, 0.3203, -0.05859, 0.4062, -0.04297, 0.4219, -0.04688, 0.4219, -0.04688, 0.4062, -0.04297, 0.4062, -0.02344, 0.3203, -0.0625, 0.4062, -0.04297, 0.3203, -0.05469, 0.3359, -0.7617, 0.3672, -0.6875, 0.3672, -0.7617, 0.3359, -0.793, 0.3672, -0.7031, 0.3633, -0.793, 0.375, -0.01172, 0.4062, -0.02344, 0.3711, -0.01562, 0.3203, -0.05859, 0.4219, -0.04688, 0.4062, -0.04297, 0.1172, -0.9648, 0.2148, -0.9297, 0.1172, -0.9258, 0.1172, -0.9648, 0.2148, -0.9258, 0.1172, -0.9258, 0.2148, -0.9297, 0.3125, -0.9688, 0.3125, -0.9297, 0.2148, -0.9258, 0.3125, -0.9648, 0.3125, -0.9258, 0.3203, -0.05859, 0.4062, -0.04297, 0.3203, -0.05469, 0.3203, -0.0625, 0.4102, -0.04297, 0.3203, -0.05078, 0.3203, -0.05859, 0.3203, -0.05469, 0.4062, -0.04297, 0.3125, -0.9688, 0.1172, -0.9336, 0.3125, -0.9336, 0.3203, -0.05859, 0.3203, -0.05469, 0.4062, -0.04297, 0.3203, -0.05859, 0.4062, -0.04297, 0.3203, -0.05469, 0.3203, -0.05859, 0.3203, -0.05469, 0.4062, -0.04297, 0.3203, -0.0625, 0.4062, -0.04297, 0.3203, -0.05469, 0.4219, -0.04688, 0.4062, -0.02344, 0.4062, -0.04297, 0.4062, -0.02344, 0.3711, -0.01562, 0.375, -0.01172, 0.3359, -0.7031, 0.3633, -0.793, 0.3359, -0.793, 0.3359, -0.7617, 0.3672, -0.6875, 0.3359, -0.6875, 0.3203, -0.05859, 0.4062, -0.04297, 0.3203, -0.05469, 0.4062, -0.02344, 0.4219, -0.04688, 0.4062, -0.04297, 0.3203, -0.05859, 0.3203, -0.05469, 0.4062, -0.04297, 0.3672, -0.6875, 0.3359, -0.7617, 0.3359, -0.6875, 0.3203, -0.0625, 0.3203, -0.05469, 0.4062, -0.04297, 0.3672, -0.7031, 0.3359, -0.793, 0.3359, -0.7031, 0.1172, -0.9336, 0.3125, -0.9688, 0.3125, -0.9336, 0.4062, -0.02344, 0.375, -0.01172, 0.3711, -0.01562, 0.4062, -0.02344, 0.4219, -0.01562, 0.375, -0.01172, 0.3203, -0.0625, 0.4062, -0.04297, 0.4219, -0.04688, 0.4219, -0.04688, 0.4062, -0.02344, 0.4219, -0.01562, 0.3203, -0.0625, 0.4219, -0.04688, 0.4062, -0.04297, 0.4062, -0.02344, 0.4219, -0.04688, 0.4219, -0.01562, 0.4062, -0.02344, 0.375, -0.01172, 0.4219, -0.01562, 0.3125, -0.9688, 0.2148, -0.9297, 0.2148, -0.9688, 0.2148, -0.9297, 0.1172, -0.9648, 0.2148, -0.9688, 0.2148, -0.9258, 0.1172, -0.9648, 0.2148, -0.9648, 0.3125, -0.9648, 0.2148, -0.9258, 0.2148, -0.9648, 0.2383, -0.6797, 0.2109, -0.6719, 0.1914, -0.6797, 0.2109, -0.6719, 0.2383, -0.6797, 0.2188, -0.6719, 0.2109, -0.668, 0.1914, -0.6797, 0.2109, -0.6719, 0.2383, -0.6562, 0.2188, -0.6719, 0.2383, -0.6797, 0.1914, -0.6797, 0.2109, -0.668, 0.1914, -0.6562, 0.2188, -0.6719, 0.2383, -0.6562, 0.2188, -0.668, 0.2188, -0.668, 0.1914, -0.6562, 0.2109, -0.668, 0.1914, -0.6562, 0.2188, -0.668, 0.2383, -0.6562, 0.2109, -0.6719, 0.2383, -0.6797, 0.1914, -0.6797, 0.2383, -0.6797, 0.2109, -0.6719, 0.2188, -0.6719, 0.1914, -0.6797, 0.2109, -0.6641, 0.2109, -0.6719, 0.2188, -0.6719, 0.2383, -0.6562, 0.2383, -0.6797, 0.2109, -0.6641, 0.1914, -0.6797, 0.1914, -0.6562, 0.2383, -0.6562, 0.2188, -0.6719, 0.2188, -0.6641, 0.1914, -0.6562, 0.2188, -0.6641, 0.2109, -0.6641, 0.2148, -0.02734, 0.2461, -0.9727, 0.2148, -0.9727, 0.2812, -0.02734, 0.2461, -0.9727, 0.2773, -0.9727, 0.1445, -0.02734, 0.1836, -0.9727, 0.1523, -0.9727, 0.3789, -0.9141, 0.332, -0.6758, 0.332, -0.9141, 0.2539, -0.02734, 0.2148, -0.9727, 0.2461, -0.9727, 0.3086, -0.02734, 0.2773, -0.9727, 0.3086, -0.9727, 0.3359, -0.9141, 0.4414, -0.6758, 0.4414, -0.9141, 0.1211, -0.02734, 0.1523, -0.9727, 0.1211, -0.9727, 0.332, -0.6758, 0.4336, -0.9141, 0.332, -0.9141, 0.1758, -0.02734, 0.2148, -0.9727, 0.1836, -0.9727, 0.1445, -0.02734, 0.1211, -0.9727, 0.1523, -0.9727, 0.3828, -0.6758, 0.4297, -0.9141, 0.3828, -0.9141, 0.4414, -0.6758, 0.3359, -0.9102, 0.4414, -0.9102, 0.3359, -0.6758, 0.3867, -0.9102, 0.3359, -0.9102, 0.4414, -0.6758, 0.3828, -0.9141, 0.4414, -0.9141, 0.2812, -0.02734, 0.3086, -0.9727, 0.2773, -0.9727, 0.332, -0.9141, 0.3828, -0.6758, 0.3828, -0.9141, 0.3867, -0.9102, 0.4414, -0.6758, 0.4414, -0.9102, 0.4297, -0.9141, 0.332, -0.6758, 0.332, -0.9141, 0.1758, -0.02734, 0.1523, -0.9727, 0.1836, -0.9727, 0.2539, -0.02734, 0.2773, -0.9727, 0.2461, -0.9727, 0.2148, -0.02734, 0.1836, -0.9727, 0.2148, -0.9727, 0.4336, -0.6758, 0.3789, -0.9141, 0.4336, -0.9141, 0.3828, -0.9141, 0.3359, -0.6758, 0.3359, -0.9141, 0.2188, -0.6641, 0.1914, -0.6562, 0.2383, -0.6562, 0.4336, -0.6758, 0.3906, -0.9102, 0.4336, -0.9102, 0.3398, -0.9141, 0.4375, -0.6758, 0.4375, -0.9141, 0.3906, -0.6758, 0.332, -0.9102, 0.3906, -0.9102, 0.4375, -0.9141, 0.3398, -0.6797, 0.3398, -0.9141, 0.4062, -0.02344, 0.375, -0.01172, 0.4219, -0.01562, 0.3398, -0.6797, 0.3828, -0.9141, 0.3398, -0.9141, 0.375, -0.01172, 0.4062, -0.02344, 0.4219, -0.01562, 0.3828, -0.6797, 0.4375, -0.9141, 0.3828, -0.9141, 0.4219, -0.04688, 0.4062, -0.02344, 0.4219, -0.01562, 0.3203, -0.0625, 0.4062, -0.04297, 0.4219, -0.04688, 0.3203, -0.0625, 0.4219, -0.04688, 0.4062, -0.04297, 0.4219, -0.04688, 0.4219, -0.01562, 0.4062, -0.02344, 0.3633, -0.793, 0.3359, -0.7031, 0.3633, -0.7031, 0.332, -0.7891, 0.3672, -0.6836, 0.3633, -0.7891, 0.3672, -0.6836, 0.332, -0.7891, 0.3633, -0.7891, 0.1172, -0.9297, 0.3125, -0.9688, 0.1172, -0.9688, 0.3125, -0.9688, 0.1172, -0.9297, 0.1172, -0.9688, 0.332, -0.7969, 0.3633, -0.707, 0.3633, -0.7969, 0.4219, -0.04688, 0.4062, -0.02344, 0.4062, -0.04297, 0.4219, -0.04688, 0.4062, -0.04297, 0.4062, -0.02344, 0.4062, -0.02344, 0.375, -0.01172, 0.3711, -0.01562, 0.3203, -0.0625, 0.4062, -0.04297, 0.3203, -0.05469, 0.3203, -0.0625, 0.3203, -0.05469, 0.4062, -0.04297, 0.375, -0.01172, 0.4062, -0.02344, 0.3711, -0.01562, 0.3672, -0.6836, 0.332, -0.7891, 0.332, -0.6836, 0.3633, -0.707, 0.332, -0.7969, 0.3359, -0.707, 0.3125, -0.9688, 0.1172, -0.9297, 0.3125, -0.9297, 0.332, -0.7891, 0.3672, -0.6836, 0.332, -0.6836, 0.1172, -0.9297, 0.3125, -0.9688, 0.3125, -0.9297, 0.3359, -0.7031, 0.3633, -0.793, 0.332, -0.793, 0.4219, -0.04688, 0.4062, -0.02344, 0.4062, -0.04297, 0.3203, -0.0625, 0.4062, -0.04297, 0.3203, -0.05469, 0.4062, -0.02344, 0.375, -0.01172, 0.3711, -0.01562, 0.4062, -0.02344, 0.4219, -0.04688, 0.4062, -0.04297, 0.4062, -0.02344, 0.3711, -0.01562, 0.375, -0.01172, 0.3203, -0.0625, 0.3203, -0.05469, 0.4062, -0.04297, 0.4062, -0.02344, 0.375, -0.01172, 0.4219, -0.01562, 0.3203, -0.0625, 0.4062, -0.04297, 0.4219, -0.04688, 0.4062, -0.02344, 0.4219, -0.04688, 0.4219, -0.01562, 0.4219, -0.04688, 0.4062, -0.02344, 0.4219, -0.01562, 0.3203, -0.0625, 0.4219, -0.04688, 0.4062, -0.04297, 0.4062, -0.02344, 0.4219, -0.01562, 0.375, -0.01172, 0.332, -0.6758, 0.3789, -0.9141, 0.3789, -0.6758, 0.1523, -0.9727, 0.1211, -0.02734, 0.1445, -0.02734, 0.4336, -0.9141, 0.332, -0.6758, 0.4336, -0.6758, 0.1836, -0.9727, 0.1445, -0.02734, 0.1758, -0.02734, 0.3867, -0.6758, 0.332, -0.9141, 0.332, -0.6758, 0.2148, -0.9727, 0.2539, -0.02734, 0.2148, -0.02734, 0.2148, -0.9727, 0.1758, -0.02734, 0.2148, -0.02734, 0.1211, -0.9727, 0.1445, -0.02734, 0.1211, -0.02734, 0.2773, -0.9727, 0.3086, -0.02734, 0.2812, -0.02734, 0.4414, -0.6758, 0.3359, -0.9141, 0.3359, -0.6758, 0.3086, -0.9727, 0.2812, -0.02734, 0.3086, -0.02734, 0.3359, -0.9102, 0.4414, -0.6758, 0.3359, -0.6758, 0.2461, -0.9727, 0.2812, -0.02734, 0.2539, -0.02734, 0.2773, -0.9727, 0.2539, -0.02734, 0.2812, -0.02734, 0.3789, -0.9141, 0.4336, -0.6758, 0.3789, -0.6758, 0.3828, -0.9141, 0.4414, -0.6758, 0.3828, -0.6758, 0.3359, -0.6758, 0.3828, -0.9141, 0.3828, -0.6758, 0.4414, -0.6758, 0.3867, -0.9102, 0.3867, -0.6758, 0.2461, -0.9727, 0.2148, -0.02734, 0.2539, -0.02734, 0.1523, -0.9727, 0.1758, -0.02734, 0.1445, -0.02734, 0.1836, -0.9727, 0.2148, -0.02734, 0.1758, -0.02734, 0.3867, -0.9102, 0.3359, -0.6758, 0.3867, -0.6758, 0.332, -0.6758, 0.4297, -0.9141, 0.4297, -0.6758, 0.4297, -0.9141, 0.3828, -0.6758, 0.4297, -0.6758, 0.332, -0.9102, 0.3906, -0.6758, 0.332, -0.6758, 0.4375, -0.6758, 0.3398, -0.9141, 0.3398, -0.6758, 0.3906, -0.9102, 0.4336, -0.6758, 0.3906, -0.6758, 0.3398, -0.6797, 0.4375, -0.9141, 0.4375, -0.6797, 0.3359, -0.9102, 0.4375, -0.6875, 0.3359, -0.6875, 0.4375, -0.9141, 0.3828, -0.6797, 0.4375, -0.6797, 0.3203, -0.0625, 0.4062, -0.04297, 0.4219, -0.04688, 0.3203, -0.0625, 0.4219, -0.04688, 0.4062, -0.04297, 0.4219, -0.04688, 0.4219, -0.01562, 0.4062, -0.02344, 0.4219, -0.04688, 0.4062, -0.02344, 0.4219, -0.01562, 0.375, -0.01172, 0.4062, -0.02344, 0.4219, -0.01562, 0.4062, -0.02344, 0.375, -0.01172, 0.4219, -0.01562, 0.4219, -0.04688, 0.4062, -0.02344, 0.4062, -0.04297, 0.375, -0.01172, 0.4062, -0.02344, 0.3711, -0.01562, 0.3203, -0.0625, 0.3203, -0.05469, 0.4062, -0.04297, 0.3203, -0.0625, 0.4062, -0.04297, 0.3203, -0.05469, 0.4062, -0.02344, 0.375, -0.01172, 0.3711, -0.01562, 0.4219, -0.04688, 0.4062, -0.04297, 0.4062, -0.02344, 0.3633, -0.7891, 0.332, -0.6836, 0.3672, -0.6836, 0.332, -0.6836, 0.3633, -0.7891, 0.3672, -0.6836, 0.4219, -0.01562, 0.375, -0.01172, 0.375, -0.01172, 0.375, -0.01172, 0.4219, -0.01562, 0.375, -0.01172, 0.1172, -0.9688, 0.3125, -0.9297, 0.3125, -0.9688, 0.3125, -0.9297, 0.1172, -0.9688, 0.3125, -0.9688, 0.3203, -0.0625, 0.3203, -0.05469, 0.4062, -0.04297, 0.4062, -0.02344, 0.4219, -0.04688, 0.4062, -0.04297, 0.4219, -0.04688, 0.4062, -0.02344, 0.4062, -0.04297, 0.4062, -0.02344, 0.375, -0.01172, 0.3711, -0.01562, 0.3203, -0.0625, 0.4062, -0.04297, 0.3203, -0.05469, 0.4062, -0.02344, 0.3711, -0.01562, 0.375, -0.01172, 0.4219, -0.01562, 0.375, -0.01172, 0.4219, -0.01562, 0.375, -0.01172, 0.4219, -0.01562, 0.4219, -0.01562, 0.1172, -0.9688, 0.3125, -0.9297, 0.1172, -0.9297, 0.332, -0.6836, 0.3633, -0.7891, 0.332, -0.7891, 0.3125, -0.9297, 0.1172, -0.9688, 0.1172, -0.9297, 0.3633, -0.7891, 0.332, -0.6836, 0.332, -0.7891, 0.3203, -0.0625, 0.4219, -0.04688, 0.4062, -0.04297, 0.4062, -0.02344, 0.4219, -0.04688, 0.4219, -0.01562, 0.4062, -0.02344, 0.4219, -0.01562, 0.375, -0.01172, 0.4219, -0.04688, 0.4062, -0.02344, 0.4219, -0.01562, 0.3203, -0.0625, 0.4062, -0.04297, 0.4219, -0.04688, 0.4062, -0.02344, 0.375, -0.01172, 0.4219, -0.01562, 0.1875, -0.6836, 0.2188, -0.6719, 0.2383, -0.6836, 0.2188, -0.6719, 0.1875, -0.6836, 0.207, -0.6719, 0.2188, -0.668, 0.2383, -0.6836, 0.2188, -0.6719, 0.1875, -0.6562, 0.207, -0.6719, 0.1875, -0.6836, 0.2383, -0.6836, 0.2188, -0.668, 0.2383, -0.6562, 0.207, -0.6719, 0.1875, -0.6562, 0.207, -0.668, 0.207, -0.668, 0.2383, -0.6562, 0.2188, -0.668, 0.2383, -0.6562, 0.207, -0.668, 0.1875, -0.6562, 0.3789, -0.6758, 0.4336, -0.9141, 0.3789, -0.9141, 0.3359, -0.6758, 0.3789, -0.9141, 0.3359, -0.9141, 0.4375, -0.9102, 0.3398, -0.6836, 0.3398, -0.9102, 0.2148, -0.9297, 0.3125, -0.9688, 0.2148, -0.9688, 0.2148, -0.9258, 0.3125, -0.9648, 0.2148, -0.9648, 0.1172, -0.9648, 0.2148, -0.9258, 0.2148, -0.9648, 0.1172, -0.9648, 0.2148, -0.9297, 0.2148, -0.9688, 0.4336, -0.9141, 0.3789, -0.6758, 0.4336, -0.6758, 0.3789, -0.9141, 0.3359, -0.6758, 0.3789, -0.6758, 0.3398, -0.6836, 0.4375, -0.9102, 0.4375, -0.6836, 0.3203, -0.0625, 0.3203, -0.05469, 0.4062, -0.04297, 0.3203, -0.0625, 0.3203, -0.05469, 0.4062, -0.04297, 0.3203, -0.0625, 0.4062, -0.04297, 0.3203, -0.05469, 0.3203, -0.0625, 0.4062, -0.04297, 0.3203, -0.05469, 0.3203, -0.0625, 0.3203, -0.05469, 0.4062, -0.04297, 0.3203, -0.0625, 0.4062, -0.04297, 0.3203, -0.05469, 0.3203, -0.0625, 0.3203, -0.05469, 0.4062, -0.04297, 0.3203, -0.0625, 0.4062, -0.04297, 0.3203, -0.05469, 0.3125, -0.9688, 0.2148, -0.9297, 0.3125, -0.9297, 0.2148, -0.9258, 0.1172, -0.9648, 0.1172, -0.9258, 0.3125, -0.9648, 0.2148, -0.9258, 0.3125, -0.9258, 0.2148, -0.9297, 0.1172, -0.9648, 0.1172, -0.9258, 0.3203, -0.0625, 0.4219, -0.04688, 0.4062, -0.04297, 0.3203, -0.0625, 0.4219, -0.04688, 0.4062, -0.04297, 0.3203, -0.0625, 0.4062, -0.04297, 0.4219, -0.04688, 0.3203, -0.0625, 0.4219, -0.04688, 0.4062, -0.04297, 0.3203, -0.0625, 0.4062, -0.04297, 0.4219, -0.04688, 0.3203, -0.0625, 0.4219, -0.04688, 0.4062, -0.04297, 0.3203, -0.0625, 0.4062, -0.04297, 0.4219, -0.04688, 0.3203, -0.0625, 0.4062, -0.04297, 0.4219, -0.04688, 0.4062, -0.02344, 0.4219, -0.04688, 0.4062, -0.04297, 0.4219, -0.04688, 0.4062, -0.04297, 0.4062, -0.02344, 0.4219, -0.04688, 0.4062, -0.02344, 0.4062, -0.04297, 0.4219, -0.04688, 0.4062, -0.02344, 0.4062, -0.04297, 0.4062, -0.02344, 0.4219, -0.04688, 0.4062, -0.04297, 0.4219, -0.04688, 0.4062, -0.04297, 0.4062, -0.02344, 0.4219, -0.04688, 0.4062, -0.02344, 0.4062, -0.04297, 0.4219, -0.04688, 0.4062, -0.02344, 0.4062, -0.04297, 0.332, -0.7578, 0.3672, -0.6836, 0.3672, -0.7578, 0.3672, -0.6836, 0.332, -0.7578, 0.3672, -0.7578, 0.332, -0.7578, 0.3672, -0.6836, 0.3672, -0.7578, 0.3672, -0.6836, 0.332, -0.7578, 0.3672, -0.7578, 0.4219, -0.04688, 0.4219, -0.01562, 0.4062, -0.02344, 0.4219, -0.04688, 0.4219, -0.01562, 0.4062, -0.02344, 0.4219, -0.04688, 0.4062, -0.02344, 0.4219, -0.01562, 0.4219, -0.04688, 0.4062, -0.02344, 0.4219, -0.01562, 0.4062, -0.02344, 0.4219, -0.04688, 0.4219, -0.01562, 0.4219, -0.04688, 0.4062, -0.02344, 0.4219, -0.01562, 0.4062, -0.02344, 0.4219, -0.04688, 0.4219, -0.01562, 0.4219, -0.04688, 0.4062, -0.02344, 0.4219, -0.01562, 0.2383, -0.6836, 0.2109, -0.6719, 0.2188, -0.6719, 0.1914, -0.6602, 0.2109, -0.668, 0.2109, -0.6719, 0.1914, -0.6602, 0.2188, -0.668, 0.2109, -0.668, 0.1914, -0.6602, 0.2109, -0.668, 0.2109, -0.6719, 0.2383, -0.6836, 0.2109, -0.6719, 0.2188, -0.6719, 0.3672, -0.6836, 0.332, -0.7578, 0.332, -0.6836, 0.2383, -0.6602, 0.2188, -0.6719, 0.2188, -0.668, 0.2383, -0.6602, 0.2188, -0.6719, 0.2188, -0.668, 0.2383, -0.6836, 0.2109, -0.6719, 0.2188, -0.6719, 0.1914, -0.6602, 0.2109, -0.668, 0.2109, -0.6719, 0.332, -0.7578, 0.3672, -0.6836, 0.332, -0.6836, 0.2383, -0.6602, 0.2188, -0.6719, 0.2188, -0.668, 0.2383, -0.6602, 0.2188, -0.668, 0.2109, -0.668, 0.2383, -0.6562, 0.2188, -0.6719, 0.2188, -0.668, 0.2383, -0.6836, 0.2109, -0.6719, 0.2188, -0.6719, 0.332, -0.7578, 0.3672, -0.6836, 0.332, -0.6836, 0.2383, -0.6602, 0.2188, -0.668, 0.2109, -0.668, 0.3672, -0.6836, 0.332, -0.7578, 0.332, -0.6836, 0.1914, -0.6562, 0.2188, -0.668, 0.2109, -0.668, 0.1914, -0.6562, 0.2109, -0.668, 0.2109, -0.6719, 0.5312, -0.1836, 0.3828, -0.5703, 0.3828, -0.1836, 0.3828, -0.5703, 0.5312, -0.1836, 0.5312, -0.5703, 0.3711, -0.1602, 0.5312, -0.1836, 0.3828, -0.1836, 0.543, -0.5938, 0.3828, -0.5703, 0.5312, -0.5703, 0.4062, -0.02344, 0.375, -0.01172, 0.3711, -0.01562, 0.4062, -0.02344, 0.375, -0.01172, 0.3711, -0.01562, 0.375, -0.01172, 0.4062, -0.02344, 0.3711, -0.01562, 0.375, -0.01172, 0.4062, -0.02344, 0.3711, -0.01562, 0.543, -0.1602, 0.5312, -0.5703, 0.5312, -0.1836, 0.4062, -0.02344, 0.375, -0.01172, 0.3711, -0.01562, 0.3711, -0.5938, 0.3828, -0.1836, 0.3828, -0.5703, 0.4062, -0.02344, 0.375, -0.01172, 0.3711, -0.01562, 0.4062, -0.02344, 0.3711, -0.01562, 0.375, -0.01172, 0.4062, -0.02344, 0.3711, -0.01562, 0.375, -0.01172, 0.2188, -0.6719, 0.2383, -0.6602, 0.2383, -0.6836, 0.2109, -0.6719, 0.2383, -0.6836, 0.1914, -0.6836, 0.2109, -0.6719, 0.2383, -0.6836, 0.1914, -0.6836, 0.375, -0.01172, 0.4062, -0.02344, 0.4219, -0.01562, 0.1914, -0.6602, 0.2109, -0.6719, 0.1914, -0.6836, 0.4062, -0.02344, 0.4219, -0.01562, 0.375, -0.01172, 0.4062, -0.02344, 0.375, -0.01172, 0.4219, -0.01562, 0.1914, -0.6602, 0.2109, -0.6719, 0.1914, -0.6836, 0.2109, -0.6719, 0.2383, -0.6836, 0.1914, -0.6836, 0.2188, -0.668, 0.1914, -0.6602, 0.2383, -0.6602, 0.2188, -0.6719, 0.2383, -0.6602, 0.2383, -0.6836, 0.375, -0.01172, 0.4062, -0.02344, 0.4219, -0.01562, 0.2383, -0.6602, 0.2109, -0.668, 0.1914, -0.6602, 0.4062, -0.02344, 0.375, -0.01172, 0.4219, -0.01562, 0.2188, -0.6719, 0.2383, -0.6562, 0.2383, -0.6836, 0.2188, -0.6719, 0.2383, -0.6602, 0.2383, -0.6836, 0.1914, -0.6602, 0.2109, -0.6719, 0.1914, -0.6836, 0.4062, -0.02344, 0.4219, -0.01562, 0.375, -0.01172, 0.2188, -0.668, 0.1914, -0.6562, 0.2383, -0.6562, 0.2383, -0.6602, 0.2109, -0.668, 0.1914, -0.6602, 0.4062, -0.02344, 0.375, -0.01172, 0.4219, -0.01562, 0.2109, -0.6719, 0.2383, -0.6836, 0.1914, -0.6836, 0.4062, -0.02344, 0.375, -0.01172, 0.4219, -0.01562, 0.1914, -0.6562, 0.2109, -0.6719, 0.1914, -0.6836, 0.5312, -0.5703, 0.543, -0.1602, 0.543, -0.5938, 0.3828, -0.5703, 0.543, -0.5938, 0.3711, -0.5938, 0.5312, -0.1836, 0.3711, -0.1602, 0.543, -0.1602, 0.3828, -0.1836, 0.3711, -0.5938, 0.3711, -0.1602, 0.332, -0.6836, 0.3711, -0.793, 0.3711, -0.6836, 0.332, -0.7969, 0.3711, -0.6875, 0.332, -0.6875, 0.332, -0.7969, 0.3711, -0.6875, 0.332, -0.6875, 0.332, -0.6836, 0.3711, -0.793, 0.3711, -0.6836, 0.3711, -0.6875, 0.332, -0.7969, 0.3711, -0.7969, 0.3711, -0.793, 0.332, -0.6836, 0.332, -0.793, 0.3711, -0.793, 0.332, -0.6836, 0.332, -0.793, 0.3711, -0.6875, 0.332, -0.7969, 0.3711, -0.7969, 0.3711, -0.5938, 0.543, -0.1602, 0.3711, -0.1602, 0.543, -0.1602, 0.3711, -0.5938, 0.543, -0.5938])
me_mesh.materials.append(mat_material)
me_mesh.use_remesh_preserve_volume = False
me_mesh.use_remesh_preserve_attributes = False
me_mesh.use_mirror_vertex_groups = False
me_mesh.update()
arm_armature = bpy.data.armatures.new('Armature')  # bones are not reproduced

# ---- objects
ob_armature = bpy.data.objects.new('Armature', arm_armature)
ob_mesh = bpy.data.objects.new('Mesh', me_mesh)
ob_lamp = bpy.data.objects.new('Lamp', light_spot)
ob_camera = bpy.data.objects.new('Camera', cam_camera)

# ---- transforms, parenting, visibility, modifiers, constraints
ob_armature.location = (0.0, 0.0, 0.0)
ob_armature.lock_rotations_4d = False
ob_armature.empty_display_type = 'ARROWS'
ob_armature.lineart.crease_threshold = 0.0
ob_mesh.parent = ob_armature
ob_mesh.location = (0.0, 0.0, 0.0)
ob_mesh.lock_rotations_4d = False
ob_mesh.empty_display_type = 'ARROWS'
ob_mesh.lineart.crease_threshold = 0.0
_vg = ob_mesh.vertex_groups.new(name='Bone')
_vg.add([0, 1, 2, 3, 4, 5, 6, 7, 8, 9, 10, 11, 12, 13, 14, 15, 16, 17, 18, 19, 20, 21, 22, 23, 24, 25, 26, 27, 28, 29, 30, 31, 32, 33, 34, 35, 36, 37, 38, 39, 40, 41, 42, 43, 44, 45, 46, 47, 48, 49, 50, 51, 52, 53, 54, 55, 56, 57, 58, 59, 60, 61, 62, 63, 64, 65, 66, 67, 68, 69, 70, 71, 72, 73, 74, 75, 76, 77, 78, 79, 80, 81, 82, 83, 84, 85, 86, 87, 88, 89, 90, 91, 92, 93, 94, 95, 96, 97, 98, 99, 100, 101, 102, 103, 104, 105, 106, 107, 108, 109, 110, 111, 112, 113, 114, 115, 116, 117, 118, 119, 120, 121, 122, 123, 124, 125, 126, 127, 128, 129, 130, 131, 132, 133, 134, 135, 136, 137, 138, 139, 140, 141, 142, 143, 144, 145, 146, 147, 148, 149, 150, 151, 152, 153, 154, 155, 156, 157, 158, 159, 160, 161, 162, 163, 164, 165, 166, 167, 168, 169, 170, 171, 172, 173, 174, 175, 176, 177, 178, 179, 180, 181, 182, 183, 184, 185, 186, 187, 188, 189, 190, 191, 192, 193, 194, 195, 196, 197, 198, 199, 200, 201, 202, 203, 204, 205, 206, 207, 208, 209, 210, 211, 212, 213, 214, 215, 216, 217, 218, 219, 220, 221, 222, 223, 224, 225, 226, 227, 228, 229, 230, 231, 232, 233, 234, 235, 236, 237, 238, 239, 240, 241, 242, 243, 244, 245, 246, 247, 248, 249, 250, 251, 252, 253, 254, 255, 256, 257, 258, 259, 260, 261, 262, 263, 264, 265, 266, 267, 268, 269, 270, 271, 272, 273, 274, 275, 276, 277, 278, 279, 280, 281, 282, 283, 284, 285, 286, 287, 288, 289, 290, 291, 292, 293, 294, 295, 296, 297, 298, 299, 300, 301, 302, 303, 304, 305, 306, 307, 308, 309, 310, 311, 312, 313, 314, 315, 316, 317, 318, 319, 320, 321, 322, 323, 324, 325, 326, 327, 328, 329, 330, 331, 332, 333, 334, 335, 336, 337, 338, 339, 340, 341, 342, 343, 344, 345, 346, 347, 348, 349, 350, 351, 352, 353, 354, 355, 356, 357, 358, 359, 360, 361, 362, 363, 364, 365, 366, 367, 368, 369, 370, 371, 372, 373, 374, 375, 376, 377, 378, 379, 380, 381, 382, 383, 384, 385, 386, 387, 388, 389, 390, 391, 392, 393, 394, 395, 396, 397, 398, 399, 400, 401, 402, 403, 404, 405, 406, 407, 408, 409, 410, 411, 412, 413, 414, 415, 416, 417, 418, 419, 420, 421, 422, 423, 424, 425, 426, 427, 428, 429, 430, 431, 432, 433, 434, 435, 436, 437, 438, 439, 440, 441, 442, 443, 444, 445, 446, 447, 448, 449, 450, 451, 452, 453, 454, 455, 456, 457, 458, 459, 460, 461, 462, 463, 464, 465, 466, 467, 468, 469, 470, 471, 472, 473, 474, 475, 476, 477, 478, 479, 480, 481, 482, 483, 484, 485, 486, 487, 488, 489, 490, 491, 492, 493, 494, 495, 496, 497, 498, 499, 500, 501, 502, 503, 504, 505, 506, 507, 508, 509, 510, 511, 512, 513, 514, 515, 516, 517, 518, 519, 520, 521, 522, 523, 524, 525, 526, 527, 528, 529, 530, 531, 532, 533, 534, 535, 536, 537, 538, 539, 540, 541, 542, 543, 544, 545, 546, 547, 548, 549, 550, 551, 552, 553, 554, 555, 556, 557, 558, 559, 560, 561, 562, 563, 564, 565, 566, 567, 568, 569, 570, 571, 572, 573, 574, 575, 576, 577, 578, 579, 580, 581, 582, 583, 584, 585, 586, 587, 588, 589, 590, 591, 592, 593, 594, 595, 596, 597, 598, 599, 600, 601, 602, 603, 604, 605, 606, 607, 608, 609, 610, 611, 612, 613, 614, 615, 616, 617, 618, 619, 620, 621, 622, 623, 624, 625, 626, 627, 628, 629, 630, 631, 632, 633, 634, 635, 636, 637, 638, 639, 640, 641, 642, 643, 644, 645, 646, 647, 648, 649, 650, 651, 652, 653, 654, 655, 656, 657, 658, 659, 660, 661, 662, 663, 664, 665, 666, 667, 668, 669, 670, 671, 672, 673, 674, 675, 676, 677, 678, 679, 680, 681, 682, 683, 684, 685, 686, 687, 688, 689, 690, 691, 692, 693, 694, 695, 696, 697, 698, 699, 700, 701, 702, 703, 704, 705, 706, 707, 708, 709, 710, 711, 712, 713, 714, 715, 716, 717, 718, 719, 720, 721, 722, 723, 724, 725, 726, 727, 728, 729, 730, 731, 732, 733, 734, 735, 736, 737, 738, 739, 740, 741, 742, 743, 744, 745, 746, 747, 748, 749, 750, 751, 752, 753, 754, 755, 756, 757, 758, 759, 760, 761, 762, 763, 764, 765, 766, 767, 768, 769, 770, 771, 772, 773, 774, 775, 776, 777, 778, 779, 780, 781, 782, 783, 784, 785, 786, 787, 788, 789, 790, 791, 792, 793, 794, 795, 796, 797, 798, 799, 800, 801, 802, 803, 804, 805, 806, 807, 808, 809, 810, 811, 812, 813, 814, 815, 816, 817, 818, 819, 820, 821, 822, 823, 824, 825, 826, 827, 828, 829, 830, 831, 832, 833, 834, 835, 836, 837, 838, 839, 840, 841, 842, 843, 844, 845, 846, 847, 848, 849, 850, 851, 852, 853, 854, 855, 856, 857, 858, 859, 860, 861, 862, 863, 864, 865, 866, 867, 868, 869, 870, 871, 872, 873, 874, 875, 876, 877, 878, 879, 880, 881, 882, 883, 884, 885, 886, 887, 888, 889, 890, 891, 892, 893, 894, 895, 896, 897, 898, 899, 900, 901, 902, 903, 904, 905, 906, 907, 908, 909, 910, 911, 912, 913, 914, 915, 916, 917, 918, 919, 920, 921, 922, 923, 924, 925, 926, 927, 928, 929, 930, 931, 932, 933, 934, 935, 936, 937, 938, 939, 940, 941, 942, 943, 944, 945, 946, 947, 948, 949, 950, 951, 952, 953, 954, 955, 956, 957, 958, 959, 960, 961, 962, 963, 964, 965, 966, 967, 968, 969, 970, 971], 1.0, 'REPLACE')
_m = ob_mesh.modifiers.new('Armature', 'ARMATURE')
_m.object = ob_armature
_m.use_bone_envelopes = True
ob_lamp.location = (4.076, 1.005, 5.904)
ob_lamp.rotation_euler = (0.6503, 0.05522, 1.866)
ob_lamp.lock_rotations_4d = False
ob_lamp.empty_display_type = 'ARROWS'
ob_lamp.color = (0.0, 0.0, 0.0, 0.0)
ob_lamp.lineart.crease_threshold = 0.0
ob_camera.location = (7.481, -6.508, 5.344)
ob_camera.rotation_euler = (1.109, 0.01082, 0.8149)
ob_camera.lock_rotations_4d = False
ob_camera.empty_display_type = 'ARROWS'
ob_camera.color = (0.0, 0.0, 0.0, 0.0)
ob_camera.display_type = 'WIRE'
ob_camera.lineart.crease_threshold = 0.0

# ---- collection membership
col_collection_1.objects.link(ob_armature)
col_collection_1.objects.link(ob_mesh)
col_collection_1.objects.link(ob_lamp)
col_collection_1.objects.link(ob_camera)

# ---- scene / render settings (as saved in the file)
scene.camera = ob_camera
scene.frame_start = 1; scene.frame_end = 250; scene.frame_set(1)
scene.render.engine = 'BLENDER_EEVEE_NEXT'
scene.render.image_settings.file_format = 'JPEG'
scene.render.image_settings.color_mode = 'RGB'
scene.render.image_settings.compression = 90
scene.render.resolution_x = 800
scene.render.resolution_y = 600
scene.render.pixel_aspect_x = 100.0
scene.render.pixel_aspect_y = 100.0
scene.render.fps = 25
scene.render.dither_intensity = 0.0
scene.render.use_compositing = False
scene.render.use_sequencer = False
scene.render.bake_margin = 2
scene.render.bake_bias = 0.0
scene.render.use_stamp_time = False
scene.render.use_stamp_date = False
scene.render.use_stamp_frame = False
scene.render.use_stamp_camera = False
scene.render.use_stamp_scene = False
scene.render.use_stamp_filename = False
scene.render.use_stamp_render_time = False
scene.render.stamp_font_size = 0
scene.cycles.use_denoising = False
scene.cycles.samples = 10
scene.cycles.sampling_pattern = 'TABULATED_SOBOL'
scene.cycles.light_sampling_threshold = 0.0
scene.cycles.use_adaptive_sampling = False
scene.cycles.use_light_tree = False
scene.cycles.blur_glossy = 0.0
scene.cycles.volume_bounces = 1
scene.cycles.pixel_filter_type = 'GAUSSIAN'
scene.cycles.sample_clamp_indirect = 0.0
scene.view_settings.view_transform = 'Raw'
bpy.context.view_layer.update()
